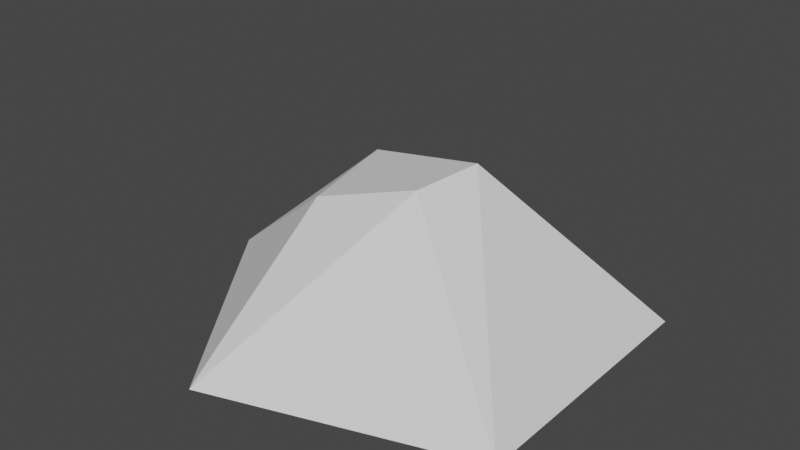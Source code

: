 # Source: Pebble_-_variant_3.blend  (saved by Blender 2.91.10; exported with 4.5.12 LTS)
import bpy
from mathutils import Matrix  # noqa: F401  (used for matrix-valued properties, if any)

bpy.ops.wm.read_factory_settings(use_empty=True)
scene = bpy.context.scene
scene.name = 'Scene'

# ---- collections
col_collection = bpy.data.collections.new('Collection'); scene.collection.children.link(col_collection)

# ---- world
world_world = bpy.data.worlds.new('World'); scene.world = world_world
world_world.use_nodes = True; world_world.node_tree.nodes.clear()
_N = world_world.node_tree.nodes; _L = world_world.node_tree.links
n0 = _N.new('ShaderNodeOutputWorld'); n0.name = 'World Output'; n0.location = (300, 300)
n1 = _N.new('ShaderNodeBackground'); n1.name = 'Background'; n1.location = (10, 300)
n1.inputs[0].default_value = (0.05088, 0.05088, 0.05088, 1.0)
_L.new(n1.outputs[0], n0.inputs[0])
n0.is_active_output = True
world_world.color = (0.05088, 0.05088, 0.05088)
world_world.use_sun_shadow = False
world_world.sun_shadow_jitter_overblur = 0.0

# ---- meshes
me_sphere = bpy.data.meshes.new('Sphere')
me_sphere.from_pydata([(-0.09292, -0.1408, 0.03547), (0.09226, -0.1199, 0.09453), (0.3401, 0.2471, -0.2102), (-0.1299, 0.3998, -0.2102), (-0.4204, 0.0, -0.2102), (-0.1299, -0.3998, -0.2102), (0.3401, -0.2471, -0.2102), (0.07876, 0.05742, 0.06006), (0.1147, 0.0, 0.1032), (-0.1504, 0.07093, 0.03038)], [], [(4, 5, 0), (5, 6, 1), (6, 2, 8), (2, 3, 7), (6, 8, 1), (5, 1, 0), (2, 7, 8), (1, 8, 9), (0, 1, 9), (8, 7, 9), (7, 3, 9), (0, 9, 4), (3, 4, 9)])
_uv = me_sphere.uv_layers.new(name='UVMap')
_uv.uv.foreach_set('vector', [0.1818, 0.1575, 0.0, 0.1575, 0.09091, 0.3149, 0.9091, 0.1575, 0.7273, 0.1575, 0.8182, 0.3149, 0.7273, 0.1575, 0.5455, 0.1575, 0.6364, 0.3149, 0.5455, 0.1575, 0.3636, 0.1575, 0.4545, 0.3149, 0.7273, 0.1575, 0.6364, 0.3149, 0.8182, 0.3149, 0.9091, 0.1575, 0.8182, 0.3149, 1.0, 0.3149, 0.5455, 0.1575, 0.4545, 0.3149, 0.6364, 0.3149, 0.8182, 0.3149, 0.6364, 0.3149, 0.7273, 0.4724, 1.0, 0.3149, 0.8182, 0.3149, 0.9091, 0.4724, 0.6364, 0.3149, 0.4545, 0.3149, 0.5455, 0.4724, 0.4545, 0.3149, 0.3636, 0.1575, 0.5455, 0.4724, 1.0, 0.3149, 0.9091, 0.4724, 0.1818, 0.1575, 0.3636, 0.1575, 0.1818, 0.1575, 0.5455, 0.4724])
me_sphere.use_remesh_fix_poles = True
me_sphere.use_remesh_preserve_attributes = False
me_sphere.use_mirror_vertex_groups = False
me_sphere.update()

# ---- objects
ob_sphere = bpy.data.objects.new('Sphere', me_sphere)

# ---- transforms, parenting, visibility, modifiers, constraints
ob_sphere.location = (0.0, 0.0, 0.0)
ob_sphere.lineart.crease_threshold = 0.0

# ---- collection membership
col_collection.objects.link(ob_sphere)

# ---- scene / render settings (as saved in the file)
scene.frame_start = 1; scene.frame_end = 250; scene.frame_set(1)
scene.render.engine = 'BLENDER_EEVEE_NEXT'
scene.cycles.use_denoising = False
scene.cycles.samples = 128
scene.cycles.sampling_pattern = 'TABULATED_SOBOL'
scene.cycles.use_adaptive_sampling = False
scene.cycles.use_light_tree = False
scene.view_settings.view_transform = 'Filmic'
bpy.context.view_layer.update()

# ---- added for rendering (the .blend has no active camera and no usable light): camera, sun
cam_auto = bpy.data.cameras.new('AutoCamera')
cam_auto.lens = 50.0
cam_auto.sensor_width = 36.0
cam_auto.clip_end = 1000.0
ob_auto_camera = bpy.data.objects.new('AutoCamera', cam_auto)
scene.collection.objects.link(ob_auto_camera)
ob_auto_camera.location = (1.02121, -1.27362, 0.795589)
ob_auto_camera.rotation_euler = (1.09748, -7.21219e-08, 0.694738)
scene.camera = ob_auto_camera
light_auto_sun = bpy.data.lights.new('AutoSun', 'SUN')
light_auto_sun.energy = 3.0
light_auto_sun.angle = 0.0523599
ob_auto_sun = bpy.data.objects.new('AutoSun', light_auto_sun)
scene.collection.objects.link(ob_auto_sun)
ob_auto_sun.rotation_euler = (0.872665, 0.174533, 0.523599)
bpy.context.view_layer.update()
